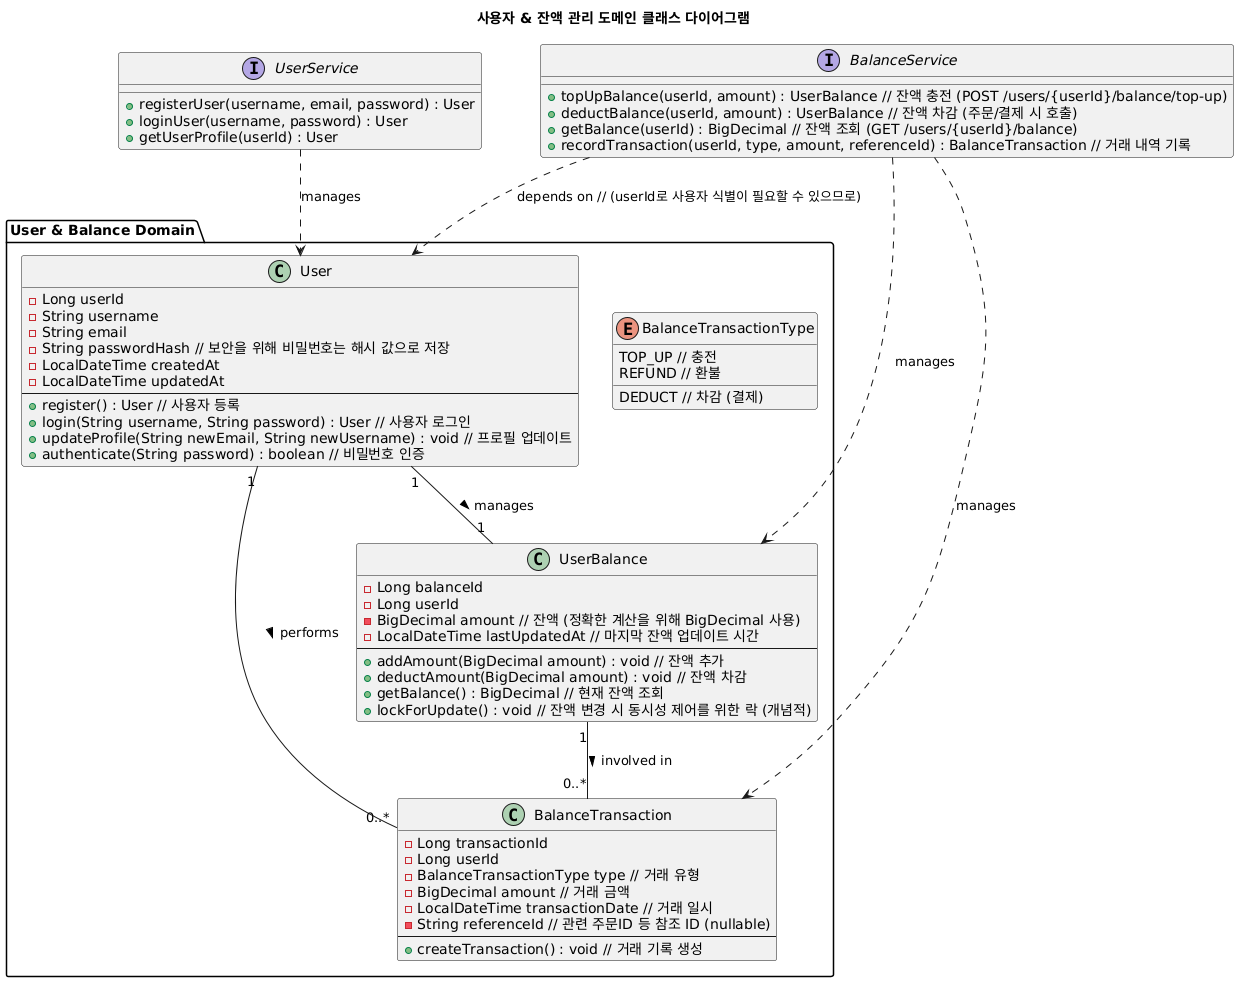

The diagram above was rendered by PlantUML. Its source (embedded in the PNG):
@startuml
title 사용자 & 잔액 관리 도메인 클래스 다이어그램

package "User & Balance Domain" {
    class User {
        - Long userId
        - String username
        - String email
        - String passwordHash // 보안을 위해 비밀번호는 해시 값으로 저장
        - LocalDateTime createdAt
        - LocalDateTime updatedAt
        --
        + register() : User // 사용자 등록
        + login(String username, String password) : User // 사용자 로그인
        + updateProfile(String newEmail, String newUsername) : void // 프로필 업데이트
        + authenticate(String password) : boolean // 비밀번호 인증
    }

    class UserBalance {
        - Long balanceId
        - Long userId
        - BigDecimal amount // 잔액 (정확한 계산을 위해 BigDecimal 사용)
        - LocalDateTime lastUpdatedAt // 마지막 잔액 업데이트 시간
        --
        + addAmount(BigDecimal amount) : void // 잔액 추가
        + deductAmount(BigDecimal amount) : void // 잔액 차감
        + getBalance() : BigDecimal // 현재 잔액 조회
        + lockForUpdate() : void // 잔액 변경 시 동시성 제어를 위한 락 (개념적)
    }

    enum BalanceTransactionType {
        TOP_UP // 충전
        DEDUCT // 차감 (결제)
        REFUND // 환불
    }

    class BalanceTransaction {
        - Long transactionId
        - Long userId
        - BalanceTransactionType type // 거래 유형
        - BigDecimal amount // 거래 금액
        - LocalDateTime transactionDate // 거래 일시
        - String referenceId // 관련 주문ID 등 참조 ID (nullable)
        --
        + createTransaction() : void // 거래 기록 생성
    }
}

' 관계 정의
User "1" -- "1" UserBalance : manages >
User "1" -- "0..*" BalanceTransaction : performs >
UserBalance "1" -- "0..*" BalanceTransaction : involved in >

' 서비스 인터페이스 (API 명세 기반)
interface UserService {
    + registerUser(username, email, password) : User
    + loginUser(username, password) : User
    + getUserProfile(userId) : User
}

interface BalanceService {
    + topUpBalance(userId, amount) : UserBalance // 잔액 충전 (POST /users/{userId}/balance/top-up)
    + deductBalance(userId, amount) : UserBalance // 잔액 차감 (주문/결제 시 호출)
    + getBalance(userId) : BigDecimal // 잔액 조회 (GET /users/{userId}/balance)
    + recordTransaction(userId, type, amount, referenceId) : BalanceTransaction // 거래 내역 기록
}

' 서비스와 도메인 클래스 간의 관리/의존 관계
UserService ..> User : manages
BalanceService ..> UserBalance : manages
BalanceService ..> BalanceTransaction : manages
BalanceService ..> User : depends on // (userId로 사용자 식별이 필요할 수 있으므로)
@enduml